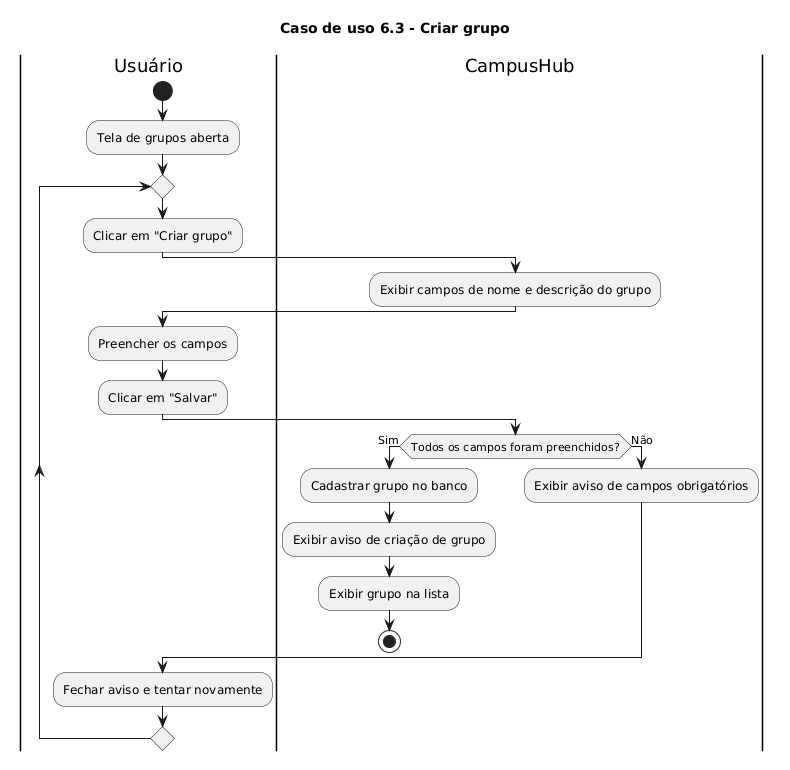

The diagram above was rendered by PlantUML. Its source (embedded in the PNG):
@startuml
title Caso de uso 6.3 - Criar grupo

|Usuário|
start
:Tela de grupos aberta;
repeat
:Clicar em "Criar grupo";

|CampusHub|
:Exibir campos de nome e descrição do grupo;

|Usuário|
:Preencher os campos;
:Clicar em "Salvar";

|CampusHub|
if(Todos os campos foram preenchidos?) then (Sim)
:Cadastrar grupo no banco;
:Exibir aviso de criação de grupo;
:Exibir grupo na lista;
stop
else(Não)
:Exibir aviso de campos obrigatórios;
endif 

|Usuário|
:Fechar aviso e tentar novamente;

repeat while()
@enduml